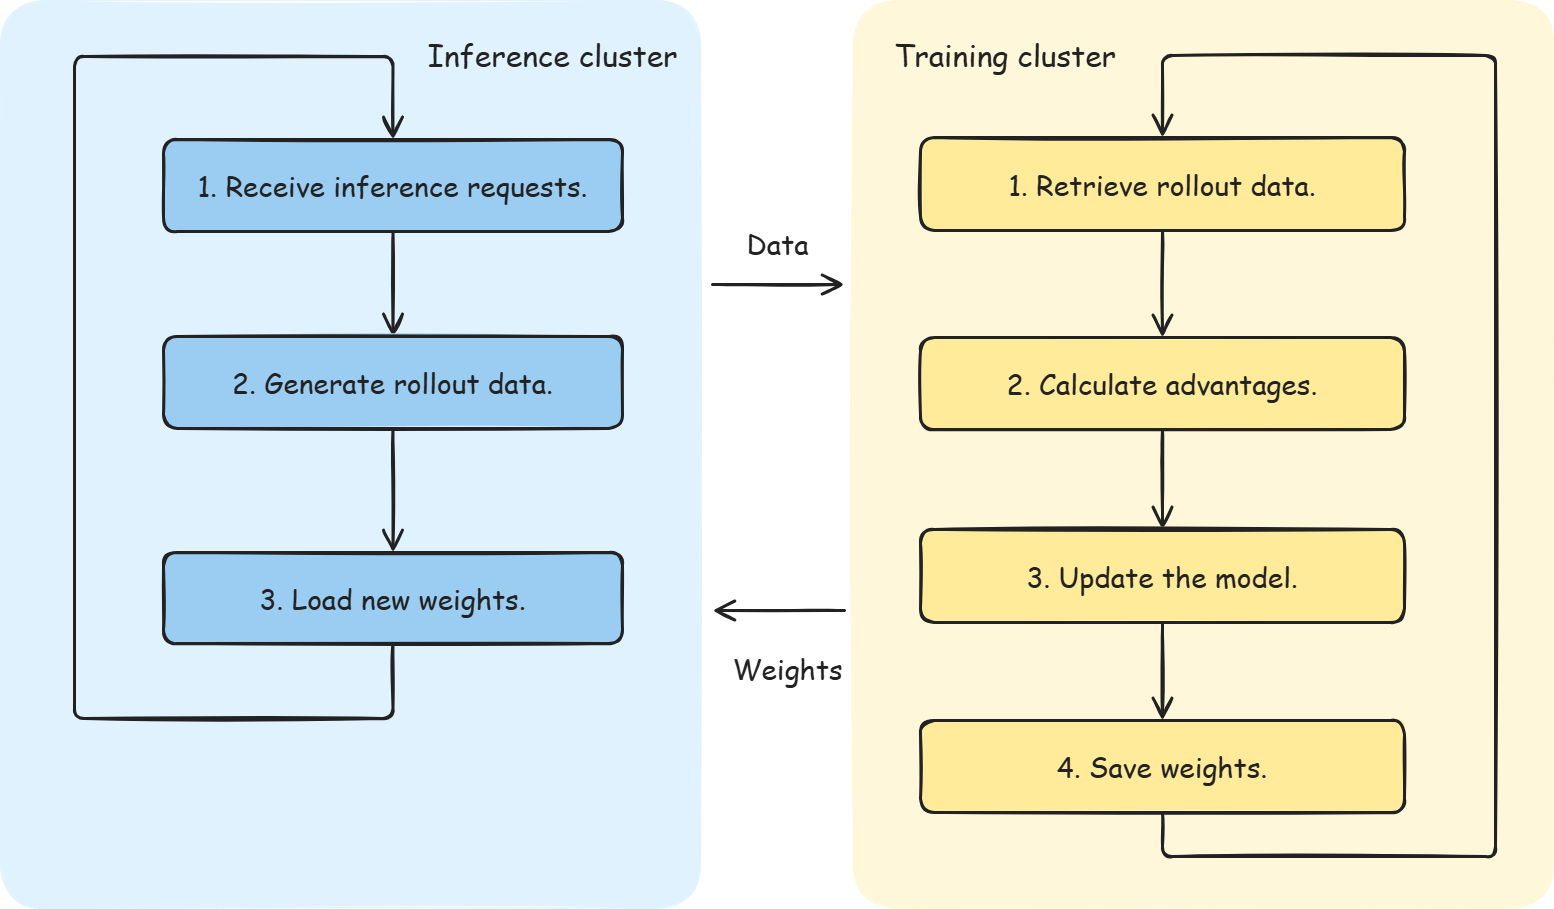

The diagram above was exported from draw.io. Its source (the exported page's mxGraphModel, read from the mxfile embedded in the PNG):
<mxGraphModel dx="2050" dy="1185" grid="1" gridSize="10" guides="1" tooltips="1" connect="1" arrows="1" fold="1" page="1" pageScale="1" pageWidth="827" pageHeight="1169" math="0" shadow="0">
  <root>
    <mxCell id="0" />
    <mxCell id="1" parent="0" />
    <mxCell id="c9OQAS8TnVX7yKHde_dC-1" parent="1" style="rounded=1;arcSize=7;whiteSpace=wrap;html=1;fillColor=#e1f2ff;fillStyle=solid;strokeColor=#e1f2ff;strokeWidth=1;sketch=1;roughness=1;fontFamily=Comic Sans MS;" value="" vertex="1">
      <mxGeometry height="908" width="700" x="40" y="40" as="geometry" />
    </mxCell>
    <mxCell id="c9OQAS8TnVX7yKHde_dC-2" parent="1" style="rounded=1;arcSize=7;whiteSpace=wrap;html=1;fillColor=#fff7d9;fillStyle=solid;strokeColor=#fff7d9;strokeWidth=1;sketch=1;roughness=1;fontFamily=Comic Sans MS;" value="" vertex="1">
      <mxGeometry height="908" width="700" x="893" y="40" as="geometry" />
    </mxCell>
    <mxCell id="c9OQAS8TnVX7yKHde_dC-3" edge="1" parent="1" source="c9OQAS8TnVX7yKHde_dC-16" style="edgeStyle=orthogonalEdgeStyle;rounded=1;orthogonalLoop=1;jettySize=auto;html=1;strokeColor=#222222;strokeWidth=3;endArrow=open;endFill=0;sketch=1;roughness=1;exitX=0.5;exitY=1;exitDx=0;exitDy=0;entryX=0.5;entryY=0;entryDx=0;entryDy=0;endSize=16;fontFamily=Comic Sans MS;" target="c9OQAS8TnVX7yKHde_dC-14" value="">
      <mxGeometry relative="1" as="geometry">
        <Array as="points">
          <mxPoint x="432" y="758" />
          <mxPoint x="114" y="758" />
          <mxPoint x="114" y="96" />
          <mxPoint x="432" y="96" />
        </Array>
      </mxGeometry>
    </mxCell>
    <mxCell id="c9OQAS8TnVX7yKHde_dC-4" edge="1" parent="1" source="c9OQAS8TnVX7yKHde_dC-20" style="edgeStyle=orthogonalEdgeStyle;rounded=1;orthogonalLoop=1;jettySize=auto;html=1;strokeColor=#222222;strokeWidth=3;endArrow=open;endFill=0;sketch=1;roughness=1;exitX=0.5;exitY=1;exitDx=0;exitDy=0;entryX=0.5;entryY=0;entryDx=0;entryDy=0;align=center;verticalAlign=middle;fontFamily=Comic Sans MS;fontSize=11;fontColor=default;labelBackgroundColor=default;endSize=16;" target="c9OQAS8TnVX7yKHde_dC-17" value="">
      <mxGeometry relative="1" as="geometry">
        <Array as="points">
          <mxPoint x="1202" y="896" />
          <mxPoint x="1535" y="896" />
          <mxPoint x="1535" y="95" />
          <mxPoint x="1202" y="95" />
        </Array>
      </mxGeometry>
    </mxCell>
    <mxCell id="c9OQAS8TnVX7yKHde_dC-5" edge="1" parent="1" source="c9OQAS8TnVX7yKHde_dC-14" style="edgeStyle=orthogonalEdgeStyle;rounded=1;orthogonalLoop=1;jettySize=auto;html=1;strokeColor=#222222;strokeWidth=3;endArrow=open;endFill=0;sketch=1;roughness=1;exitX=0.5;exitY=1;exitDx=0;exitDy=0;entryX=0.5;entryY=0;entryDx=0;entryDy=0;align=center;verticalAlign=middle;fontFamily=Comic Sans MS;fontSize=11;fontColor=default;labelBackgroundColor=default;endSize=16;" target="c9OQAS8TnVX7yKHde_dC-15" value="">
      <mxGeometry relative="1" as="geometry" />
    </mxCell>
    <mxCell id="c9OQAS8TnVX7yKHde_dC-6" edge="1" parent="1" source="c9OQAS8TnVX7yKHde_dC-15" style="edgeStyle=orthogonalEdgeStyle;rounded=1;orthogonalLoop=1;jettySize=auto;html=1;strokeColor=#222222;strokeWidth=3;endArrow=open;endFill=0;sketch=1;roughness=1;exitX=0.5;exitY=1;exitDx=0;exitDy=0;entryX=0.5;entryY=0;entryDx=0;entryDy=0;align=center;verticalAlign=middle;fontFamily=Comic Sans MS;fontSize=11;fontColor=default;labelBackgroundColor=default;endSize=16;" target="c9OQAS8TnVX7yKHde_dC-16" value="">
      <mxGeometry relative="1" as="geometry" />
    </mxCell>
    <mxCell id="c9OQAS8TnVX7yKHde_dC-7" edge="1" parent="1" source="c9OQAS8TnVX7yKHde_dC-17" style="edgeStyle=orthogonalEdgeStyle;rounded=1;orthogonalLoop=1;jettySize=auto;html=1;strokeColor=#222222;strokeWidth=3;endArrow=open;endFill=0;sketch=1;roughness=1;exitX=0.5;exitY=1;exitDx=0;exitDy=0;entryX=0.5;entryY=0;entryDx=0;entryDy=0;align=center;verticalAlign=middle;fontFamily=Comic Sans MS;fontSize=11;fontColor=default;labelBackgroundColor=default;endSize=16;" target="c9OQAS8TnVX7yKHde_dC-18" value="">
      <mxGeometry relative="1" as="geometry" />
    </mxCell>
    <mxCell id="c9OQAS8TnVX7yKHde_dC-8" edge="1" parent="1" source="c9OQAS8TnVX7yKHde_dC-18" style="edgeStyle=orthogonalEdgeStyle;rounded=1;orthogonalLoop=1;jettySize=auto;html=1;strokeColor=#222222;strokeWidth=3;endArrow=open;endFill=0;sketch=1;roughness=1;exitX=0.5;exitY=1;exitDx=0;exitDy=0;entryX=0.5;entryY=0;entryDx=0;entryDy=0;align=center;verticalAlign=middle;fontFamily=Comic Sans MS;fontSize=11;fontColor=default;labelBackgroundColor=default;endSize=16;" target="c9OQAS8TnVX7yKHde_dC-19" value="">
      <mxGeometry relative="1" as="geometry" />
    </mxCell>
    <mxCell id="c9OQAS8TnVX7yKHde_dC-9" edge="1" parent="1" source="c9OQAS8TnVX7yKHde_dC-19" style="edgeStyle=orthogonalEdgeStyle;rounded=1;orthogonalLoop=1;jettySize=auto;html=1;strokeColor=#222222;strokeWidth=3;endArrow=open;endFill=0;sketch=1;roughness=1;exitX=0.5;exitY=1;exitDx=0;exitDy=0;entryX=0.5;entryY=0;entryDx=0;entryDy=0;align=center;verticalAlign=middle;fontFamily=Comic Sans MS;fontSize=11;fontColor=default;labelBackgroundColor=default;endSize=16;" target="c9OQAS8TnVX7yKHde_dC-20" value="">
      <mxGeometry relative="1" as="geometry" />
    </mxCell>
    <mxCell id="c9OQAS8TnVX7yKHde_dC-10" edge="1" parent="1" style="edgeStyle=none;rounded=1;html=1;strokeColor=#222222;strokeWidth=3;endArrow=open;endFill=0;sketch=1;roughness=1;align=center;verticalAlign=middle;fontFamily=Comic Sans MS;fontSize=11;fontColor=default;labelBackgroundColor=default;endSize=16;" value="">
      <mxGeometry relative="1" as="geometry">
        <mxPoint x="752" y="324" as="sourcePoint" />
        <mxPoint x="884" y="324" as="targetPoint" />
      </mxGeometry>
    </mxCell>
    <mxCell id="c9OQAS8TnVX7yKHde_dC-11" edge="1" parent="1" style="edgeStyle=none;rounded=1;html=1;strokeColor=#222222;strokeWidth=3;endArrow=open;endFill=0;sketch=1;roughness=1;align=center;verticalAlign=middle;fontFamily=Comic Sans MS;fontSize=11;fontColor=default;labelBackgroundColor=default;endSize=16;" value="">
      <mxGeometry relative="1" as="geometry">
        <mxPoint x="884" y="650" as="sourcePoint" />
        <mxPoint x="752" y="650" as="targetPoint" />
      </mxGeometry>
    </mxCell>
    <mxCell id="c9OQAS8TnVX7yKHde_dC-12" parent="1" style="text;html=1;strokeColor=none;fillColor=none;align=center;verticalAlign=middle;whiteSpace=wrap;rounded=0;fontFamily=Comic Sans MS;fontSize=30;fontColor=#222222;sketch=1;roughness=1;" value="Inference cluster" vertex="1">
      <mxGeometry height="58" width="277" x="454" y="65" as="geometry" />
    </mxCell>
    <mxCell id="c9OQAS8TnVX7yKHde_dC-13" parent="1" style="text;html=1;strokeColor=none;fillColor=none;align=center;verticalAlign=middle;whiteSpace=wrap;rounded=0;fontFamily=Comic Sans MS;fontSize=30;fontColor=#222222;sketch=1;roughness=1;" value="Training cluster" vertex="1">
      <mxGeometry height="58" width="270" x="910" y="65" as="geometry" />
    </mxCell>
    <mxCell id="c9OQAS8TnVX7yKHde_dC-14" parent="1" style="rounded=1;arcSize=15;whiteSpace=wrap;html=1;fillColor=#9bcdf3;fillStyle=solid;strokeColor=#222222;strokeWidth=3;align=center;verticalAlign=middle;fontFamily=Comic Sans MS;fontSize=28;fontColor=#222222;sketch=1;roughness=1;" value="1. Receive inference requests." vertex="1">
      <mxGeometry height="92" width="459" x="203" y="179" as="geometry" />
    </mxCell>
    <mxCell id="c9OQAS8TnVX7yKHde_dC-15" parent="1" style="rounded=1;arcSize=15;whiteSpace=wrap;html=1;fillColor=#9bcdf3;fillStyle=solid;strokeColor=#222222;strokeWidth=3;align=center;verticalAlign=middle;fontFamily=Comic Sans MS;fontSize=28;fontColor=#222222;sketch=1;roughness=1;" value="2. Generate rollout data." vertex="1">
      <mxGeometry height="92" width="459" x="203" y="376" as="geometry" />
    </mxCell>
    <mxCell id="c9OQAS8TnVX7yKHde_dC-16" parent="1" style="rounded=1;arcSize=15;whiteSpace=wrap;html=1;fillColor=#9bcdf3;fillStyle=solid;strokeColor=#222222;strokeWidth=3;align=center;verticalAlign=middle;fontFamily=Comic Sans MS;fontSize=28;fontColor=#222222;sketch=1;roughness=1;" value="3. Load new weights." vertex="1">
      <mxGeometry height="91" width="459" x="203" y="592" as="geometry" />
    </mxCell>
    <mxCell id="c9OQAS8TnVX7yKHde_dC-17" parent="1" style="rounded=1;arcSize=15;whiteSpace=wrap;html=1;fillColor=#ffeb9a;fillStyle=solid;strokeColor=#222222;strokeWidth=3;align=center;verticalAlign=middle;fontFamily=Comic Sans MS;fontSize=28;fontColor=#222222;sketch=1;roughness=1;" value="1. Retrieve rollout data." vertex="1">
      <mxGeometry height="93" width="484" x="960" y="177" as="geometry" />
    </mxCell>
    <mxCell id="c9OQAS8TnVX7yKHde_dC-18" parent="1" style="rounded=1;arcSize=15;whiteSpace=wrap;html=1;fillColor=#ffeb9a;fillStyle=solid;strokeColor=#222222;strokeWidth=3;align=center;verticalAlign=middle;fontFamily=Comic Sans MS;fontSize=28;fontColor=#222222;sketch=1;roughness=1;" value="2. Calculate advantages." vertex="1">
      <mxGeometry height="92" width="484" x="960" y="377" as="geometry" />
    </mxCell>
    <mxCell id="c9OQAS8TnVX7yKHde_dC-19" parent="1" style="rounded=1;arcSize=15;whiteSpace=wrap;html=1;fillColor=#ffeb9a;fillStyle=solid;strokeColor=#222222;strokeWidth=3;align=center;verticalAlign=middle;fontFamily=Comic Sans MS;fontSize=28;fontColor=#222222;sketch=1;roughness=1;" value="3. Update the model." vertex="1">
      <mxGeometry height="93" width="484" x="960" y="569" as="geometry" />
    </mxCell>
    <mxCell id="c9OQAS8TnVX7yKHde_dC-20" parent="1" style="rounded=1;arcSize=15;whiteSpace=wrap;html=1;fillColor=#ffeb9a;fillStyle=solid;strokeColor=#222222;strokeWidth=3;align=center;verticalAlign=middle;fontFamily=Comic Sans MS;fontSize=28;fontColor=#222222;sketch=1;roughness=1;" value="4. Save weights." vertex="1">
      <mxGeometry height="92" width="484" x="960" y="760" as="geometry" />
    </mxCell>
    <mxCell id="c9OQAS8TnVX7yKHde_dC-21" parent="1" style="text;html=1;strokeColor=none;fillColor=none;align=center;verticalAlign=middle;whiteSpace=wrap;rounded=0;fontFamily=Comic Sans MS;fontSize=28;fontColor=#222222;sketch=1;roughness=1;" value="Data" vertex="1">
      <mxGeometry height="55" width="105" x="765" y="255" as="geometry" />
    </mxCell>
    <mxCell id="c9OQAS8TnVX7yKHde_dC-22" parent="1" style="text;html=1;strokeColor=none;fillColor=none;align=center;verticalAlign=middle;whiteSpace=wrap;rounded=0;fontFamily=Comic Sans MS;fontSize=28;fontColor=#222222;sketch=1;roughness=1;" value="Weights" vertex="1">
      <mxGeometry height="55" width="115" x="770" y="680" as="geometry" />
    </mxCell>
  </root>
</mxGraphModel>